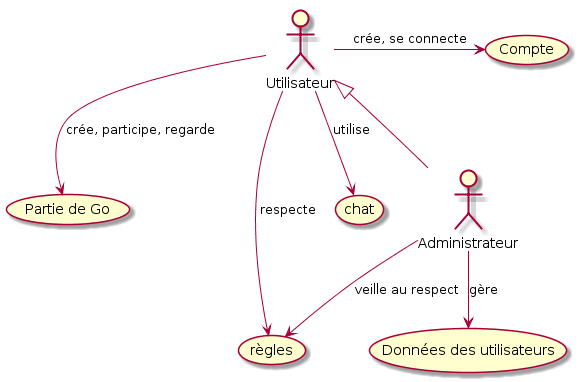

The diagram above was rendered by PlantUML. Its source (embedded in the PNG):
@startuml
:Utilisateur: -right-> (Compte): "crée, se connecte"
:Utilisateur: -down-> (Partie de Go): "crée, participe, regarde"
:Utilisateur: --> (règles): "respecte"
:Utilisateur: --> (chat): "utilise"

:Administrateur: --> (Données des utilisateurs) : "gère"
:Administrateur: --> (règles): "veille au respect"

Utilisateur <|-- Administrateur
@enduml